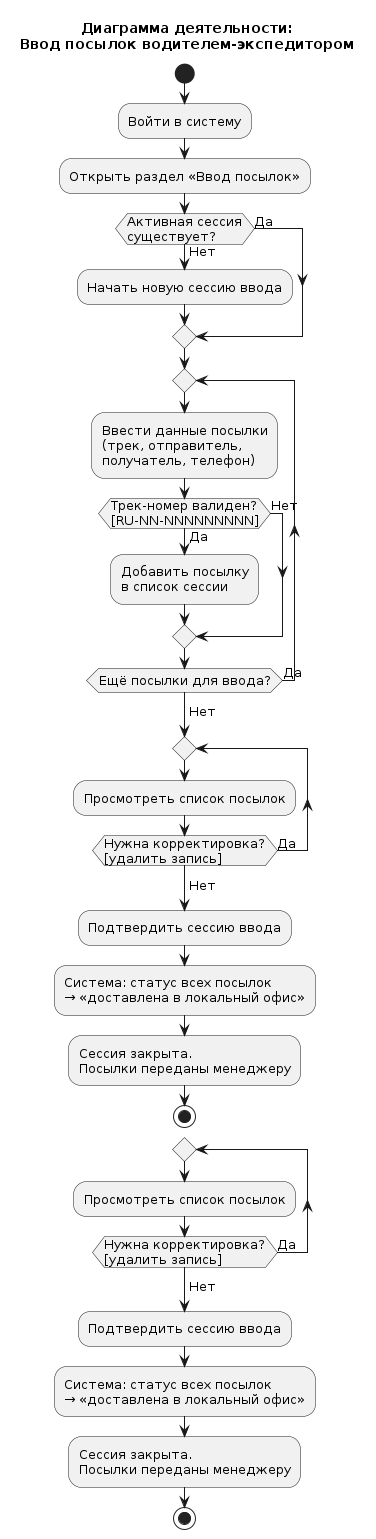

The diagram above was rendered by PlantUML. Its source (embedded in the PNG):
@startuml
skinparam defaultFontSize 13
title Диаграмма деятельности:\nВвод посылок водителем-экспедитором

start

:Войти в систему;
:Открыть раздел «Ввод посылок»;

if (Активная сессия\nсуществует?) then (Да)
else (Нет)
  :Начать новую сессию ввода;
endif

repeat
  :Ввести данные посылки\n(трек, отправитель,\nполучатель, телефон);
  if (Трек-номер валиден?\n[RU-NN-NNNNNNNNN]) then (Да)
    :Добавить посылку\nв список сессии;
  else (Нет)
  endif
repeat while (Ещё посылки для ввода?) is (Да)
->Нет;

repeat
  :Просмотреть список посылок;
repeat while (Нужна корректировка?\n[удалить запись]) is (Да)
->Нет;

:Подтвердить сессию ввода;
:Система: статус всех посылок\n→ «доставлена в локальный офис»;
:Сессия закрыта.\nПосылки переданы менеджеру;

stop
repeat
  :Просмотреть список посылок;
repeat while (Нужна корректировка?\n[удалить запись]) is (Да)
->Нет;

:Подтвердить сессию ввода;
:Система: статус всех посылок\n→ «доставлена в локальный офис»;
:Сессия закрыта.\nПосылки переданы менеджеру;

stop
@enduml